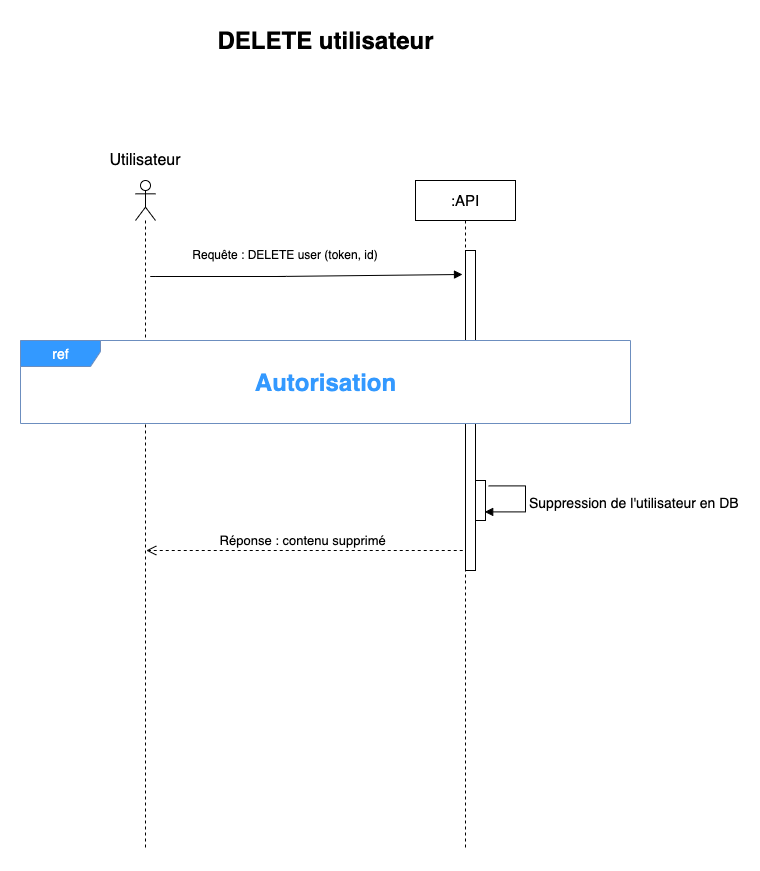

The diagram above was exported from draw.io. Its source (the exported page's mxGraphModel, read from the mxfile embedded in the PNG):
<mxGraphModel dx="2125" dy="691" grid="1" gridSize="10" guides="1" tooltips="1" connect="1" arrows="1" fold="1" page="1" pageScale="1" pageWidth="827" pageHeight="1169" math="0" shadow="0">
  <root>
    <mxCell id="0" />
    <mxCell id="1" parent="0" />
    <mxCell id="supzpuSIwwE9CEUlJyJY-2" value="" style="shape=umlLifeline;participant=umlActor;perimeter=lifelinePerimeter;whiteSpace=wrap;html=1;container=1;collapsible=0;recursiveResize=0;verticalAlign=top;spacingTop=36;outlineConnect=0;" vertex="1" parent="1">
      <mxGeometry x="60" y="200" width="20" height="670" as="geometry" />
    </mxCell>
    <mxCell id="supzpuSIwwE9CEUlJyJY-3" value="&lt;font style=&quot;font-size: 16px&quot;&gt;Utilisateur&lt;/font&gt;" style="text;html=1;strokeColor=none;fillColor=none;align=center;verticalAlign=middle;whiteSpace=wrap;rounded=0;" vertex="1" parent="1">
      <mxGeometry y="170" width="140" height="20" as="geometry" />
    </mxCell>
    <mxCell id="supzpuSIwwE9CEUlJyJY-4" value="&lt;font style=&quot;font-size: 15px&quot;&gt;:API&lt;/font&gt;" style="shape=umlLifeline;perimeter=lifelinePerimeter;whiteSpace=wrap;html=1;container=1;collapsible=0;recursiveResize=0;outlineConnect=0;" vertex="1" parent="1">
      <mxGeometry x="340" y="200" width="100" height="670" as="geometry" />
    </mxCell>
    <mxCell id="supzpuSIwwE9CEUlJyJY-5" value="" style="html=1;points=[];perimeter=orthogonalPerimeter;" vertex="1" parent="supzpuSIwwE9CEUlJyJY-4">
      <mxGeometry x="50" y="70" width="10" height="320" as="geometry" />
    </mxCell>
    <mxCell id="supzpuSIwwE9CEUlJyJY-6" value="" style="html=1;points=[];perimeter=orthogonalPerimeter;fontSize=17;" vertex="1" parent="supzpuSIwwE9CEUlJyJY-4">
      <mxGeometry x="60" y="300" width="10" height="40" as="geometry" />
    </mxCell>
    <mxCell id="supzpuSIwwE9CEUlJyJY-7" value="&lt;font style=&quot;font-size: 14px&quot;&gt;Suppression de l'utilisateur en DB&lt;/font&gt;" style="edgeStyle=orthogonalEdgeStyle;html=1;align=left;spacingLeft=2;endArrow=block;rounded=0;entryX=0.92;entryY=0.785;fontSize=17;exitX=1.32;exitY=0.135;exitDx=0;exitDy=0;exitPerimeter=0;entryDx=0;entryDy=0;entryPerimeter=0;" edge="1" parent="supzpuSIwwE9CEUlJyJY-4">
      <mxGeometry relative="1" as="geometry">
        <mxPoint x="73.19999999999982" y="305.4000000000001" as="sourcePoint" />
        <Array as="points">
          <mxPoint x="110" y="305" />
          <mxPoint x="110" y="331" />
        </Array>
        <mxPoint x="69.19999999999982" y="331.4000000000001" as="targetPoint" />
      </mxGeometry>
    </mxCell>
    <mxCell id="supzpuSIwwE9CEUlJyJY-11" value="" style="html=1;verticalAlign=bottom;endArrow=block;entryX=-0.3;entryY=0.042;entryDx=0;entryDy=0;entryPerimeter=0;" edge="1" parent="1">
      <mxGeometry x="0.2889" y="90" width="80" relative="1" as="geometry">
        <mxPoint x="210" y="296" as="sourcePoint" />
        <mxPoint x="387" y="293.98" as="targetPoint" />
        <Array as="points">
          <mxPoint x="70" y="296" />
          <mxPoint x="201" y="296" />
        </Array>
        <mxPoint as="offset" />
      </mxGeometry>
    </mxCell>
    <mxCell id="supzpuSIwwE9CEUlJyJY-13" value="DELETE utilisateur" style="text;strokeColor=none;fillColor=none;html=1;fontSize=24;fontStyle=1;verticalAlign=middle;align=center;" vertex="1" parent="1">
      <mxGeometry x="200" y="40" width="100" height="40" as="geometry" />
    </mxCell>
    <mxCell id="supzpuSIwwE9CEUlJyJY-14" value="Requête : DELETE user (token, id)" style="text;strokeColor=none;fillColor=none;align=center;verticalAlign=middle;spacingLeft=4;spacingRight=4;overflow=hidden;points=[[0,0.5],[1,0.5]];portConstraint=eastwest;rotatable=0;" vertex="1" parent="1">
      <mxGeometry x="100" y="259" width="220" height="30" as="geometry" />
    </mxCell>
    <mxCell id="supzpuSIwwE9CEUlJyJY-15" value="&lt;font color=&quot;#ffffff&quot;&gt;ref&lt;/font&gt;" style="shape=umlFrame;tabWidth=110;tabHeight=30;tabPosition=left;html=1;boundedLbl=1;labelInHeader=1;width=80;height=26;recursiveResize=0;fontSize=14;fillColor=#3399FF;strokeColor=#6c8ebf;shadow=0;sketch=0;swimlaneFillColor=#ffffff;" vertex="1" parent="1">
      <mxGeometry x="-55" y="360" width="610" height="83" as="geometry" />
    </mxCell>
    <mxCell id="supzpuSIwwE9CEUlJyJY-16" value="Autorisation" style="text;strokeColor=none;fillColor=none;html=1;fontSize=24;fontStyle=1;verticalAlign=middle;align=center;shadow=0;sketch=0;fontColor=#3399FF;" vertex="1" parent="1">
      <mxGeometry x="200" y="381.5" width="100" height="40" as="geometry" />
    </mxCell>
    <mxCell id="supzpuSIwwE9CEUlJyJY-17" value="&lt;font style=&quot;font-size: 13px&quot;&gt;Réponse : contenu supprimé&amp;nbsp;&lt;/font&gt;" style="html=1;verticalAlign=bottom;endArrow=open;dashed=1;endSize=8;exitX=-0.4;exitY=0.558;exitDx=0;exitDy=0;exitPerimeter=0;" edge="1" parent="1">
      <mxGeometry relative="1" as="geometry">
        <mxPoint x="387.25" y="570" as="sourcePoint" />
        <mxPoint x="70.75" y="570" as="targetPoint" />
      </mxGeometry>
    </mxCell>
  </root>
</mxGraphModel>